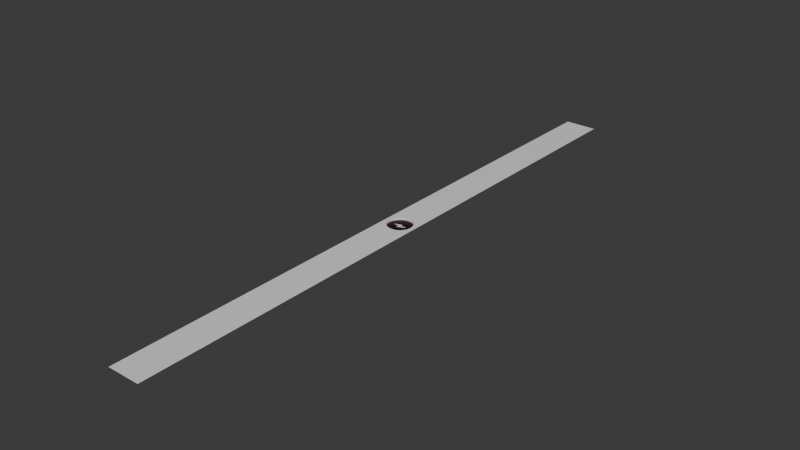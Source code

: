 # Source: Dock.blend  (saved by Blender 4.5.91; exported with 4.5.12 LTS)
import bpy
from mathutils import Matrix  # noqa: F401  (used for matrix-valued properties, if any)

bpy.ops.wm.read_factory_settings(use_empty=True)
scene = bpy.context.scene
scene.name = 'Scene'

# ---- collections
col_collection = bpy.data.collections.new('Collection'); scene.collection.children.link(col_collection)

# ---- materials (node trees are filled in below, after node groups)
mat_material_002 = bpy.data.materials.new('Material.002')
mat_material_001 = bpy.data.materials.new('Material.001')

# ---- material node trees
mat_material_002.use_nodes = True; mat_material_002.node_tree.nodes.clear()
_N = mat_material_002.node_tree.nodes; _L = mat_material_002.node_tree.links
n0 = _N.new('ShaderNodeBsdfPrincipled'); n0.name = 'Principled BSDF'; n0.location = (-200, 100)
n1 = _N.new('ShaderNodeOutputMaterial'); n1.name = 'Material Output'; n1.location = (200, 100)
_L.new(n0.outputs[0], n1.inputs[0])
n1.is_active_output = True
mat_material_001.use_nodes = True; mat_material_001.node_tree.nodes.clear()
_N = mat_material_001.node_tree.nodes; _L = mat_material_001.node_tree.links
n0 = _N.new('ShaderNodeBsdfPrincipled'); n0.name = 'Principled BSDF'; n0.location = (-200, 100)
n0.inputs[0].default_value = (0.02, 0.0, 0.0, 1.0)
n1 = _N.new('ShaderNodeOutputMaterial'); n1.name = 'Material Output'; n1.location = (200, 100)
_L.new(n0.outputs[0], n1.inputs[0])
n1.is_active_output = True

# ---- world
world_world = bpy.data.worlds.new('World'); scene.world = world_world
world_world.use_nodes = True; world_world.node_tree.nodes.clear()
_N = world_world.node_tree.nodes; _L = world_world.node_tree.links
n0 = _N.new('ShaderNodeOutputWorld'); n0.name = 'World Output'; n0.location = (200, 100)
n1 = _N.new('ShaderNodeBackground'); n1.name = 'Background'; n1.location = (-200, 100)
n1.inputs[0].default_value = (0.05088, 0.05088, 0.05088, 1.0)
_L.new(n1.outputs[0], n0.inputs[0])
n0.is_active_output = True
world_world.color = (0.05088, 0.05088, 0.05088)
world_world.sun_shadow_jitter_overblur = 0.0

# ---- meshes
me_plane = bpy.data.meshes.new('Plane')
me_plane.from_pydata([(-2.0, 0.0, 0.0), (2.0, 0.0, 0.0), (-2.0, 75.0, 0.0), (2.0, 75.0, 0.0), (-2.0, 39.0, 0.0), (2.0, 39.0, 0.0), (-2.0, 36.0, 0.0), (2.0, 36.0, 0.0), (0.0, 39.0, -0.25), (0.0, 39.0, 0.0), (0.2926, 38.97, -0.25), (0.2926, 38.97, 0.0), (0.574, 38.89, -0.25), (0.574, 38.89, 0.0), (0.8334, 38.75, -0.25), (0.8334, 38.75, 0.0), (1.061, 38.56, -0.25), (1.061, 38.56, 0.0), (1.247, 38.33, -0.25), (1.247, 38.33, 0.0), (1.386, 38.07, -0.25), (1.386, 38.07, 0.0), (1.471, 37.79, -0.25), (1.471, 37.79, 0.0), (1.5, 37.5, -0.25), (1.5, 37.5, 0.0), (1.471, 37.21, -0.25), (1.471, 37.21, 0.0), (1.386, 36.93, -0.25), (1.386, 36.93, 0.0), (1.247, 36.67, -0.25), (1.247, 36.67, 0.0), (1.061, 36.44, -0.25), (1.061, 36.44, 0.0), (0.8334, 36.25, -0.25), (0.8334, 36.25, 0.0), (0.574, 36.11, -0.25), (0.574, 36.11, 0.0), (0.2926, 36.03, -0.25), (0.2926, 36.03, 0.0), (0.0, 36.0, -0.25), (0.0, 36.0, 0.0), (-0.2926, 36.03, -0.25), (-0.2926, 36.03, 0.0), (-0.574, 36.11, -0.25), (-0.574, 36.11, 0.0), (-0.8334, 36.25, -0.25), (-0.8334, 36.25, 0.0), (-1.061, 36.44, -0.25), (-1.061, 36.44, 0.0), (-1.247, 36.67, -0.25), (-1.247, 36.67, 0.0), (-1.386, 36.93, -0.25), (-1.386, 36.93, 0.0), (-1.471, 37.21, -0.25), (-1.471, 37.21, 0.0), (-1.5, 37.5, -0.25), (-1.5, 37.5, 0.0), (-1.471, 37.79, -0.25), (-1.471, 37.79, 0.0), (-1.386, 38.07, -0.25), (-1.386, 38.07, 0.0), (-1.247, 38.33, -0.25), (-1.247, 38.33, 0.0), (-1.061, 38.56, -0.25), (-1.061, 38.56, 0.0), (-0.8334, 38.75, -0.25), (-0.8334, 38.75, 0.0), (-0.574, 38.89, -0.25), (-0.574, 38.89, 0.0), (-0.2926, 38.97, -0.25), (-0.2926, 38.97, 0.0), (-0.2097, 37.14, -0.25), (0.7064, 37.57, -0.25), (0.01006, 37.45, -0.25), (0.1016, 37.79, -0.25), (-0.7646, 37.48, -0.25), (-0.1286, 37.54, -0.25), (-0.2097, 37.14, -0.2), (0.7064, 37.57, -0.2), (0.01006, 37.45, -0.2), (0.1016, 37.79, -0.2), (-0.7646, 37.48, -0.2), (-0.1286, 37.54, -0.2)], [], [(4, 5, 3, 2), (0, 1, 7, 6), (8, 70, 68, 66, 64, 62, 60, 58, 56, 54, 76, 75, 74, 73, 22, 20, 18, 16, 14, 12, 10), (14, 16, 17, 15), (18, 19, 17, 16), (20, 21, 19, 18), (22, 23, 21, 20), (24, 25, 23, 22), (26, 27, 25, 24), (28, 29, 27, 26), (30, 31, 29, 28), (32, 33, 31, 30), (34, 35, 33, 32), (36, 37, 35, 34), (38, 39, 37, 36), (40, 41, 39, 38), (42, 43, 41, 40), (44, 45, 43, 42), (46, 47, 45, 44), (48, 49, 47, 46), (50, 51, 49, 48), (52, 53, 51, 50), (54, 55, 53, 52), (56, 57, 55, 54), (58, 59, 57, 56), (60, 61, 59, 58), (62, 63, 61, 60), (64, 65, 63, 62), (66, 67, 65, 64), (68, 69, 67, 66), (70, 71, 69, 68), (8, 9, 71, 70), (11, 9, 8, 10), (12, 13, 11, 10), (12, 14, 15, 13), (7, 5, 4, 9, 11, 13, 15, 17, 19, 21, 23, 25, 27, 29, 31, 33, 35, 37, 39, 41, 6), (4, 6, 41, 43, 45, 47, 49, 51, 53, 55, 57, 59, 61, 63, 65, 67, 69, 71, 9), (22, 73, 72, 77, 76, 54, 52, 50, 48, 46, 44, 42, 40, 38, 36, 34, 32, 30, 28, 26, 24), (76, 77, 83, 82), (83, 78, 79, 80, 81, 82), (74, 75, 81, 80), (72, 73, 79, 78), (77, 72, 78, 83), (75, 76, 82, 81), (73, 74, 80, 79)])
me_plane.polygons.foreach_set('material_index', [0, 0, 1, 0, 0, 0, 0, 0, 0, 0, 0, 0, 0, 0, 0, 0, 0, 0, 0, 0, 0, 0, 0, 0, 0, 0, 0, 0, 0, 0, 0, 0, 0, 0, 0, 0, 0, 1, 0, 0, 0, 0, 0, 0, 0])
_uv = me_plane.uv_layers.new(name='UVMap')
_uv.uv.foreach_set('vector', [0.0, 0.52, 1.0, 0.52, 1.0, 1.0, 0.0, 1.0, 0.0, 0.0, 1.0, 0.0, 1.0, 0.48, 0.0, 0.48, 0.75, 0.49, 0.7032, 0.4854, 0.6582, 0.4717, 0.6167, 0.4496, 0.5803, 0.4197, 0.5504, 0.3833, 0.5283, 0.3418, 0.5146, 0.2968, 0.51, 0.25, 0.5146, 0.2032, 0.6277, 0.237, 0.7668, 0.2863, 0.7465, 0.2326, 0.863, 0.2685, 0.9854, 0.2968, 0.9717, 0.3418, 0.9496, 0.3833, 0.9197, 0.4197, 0.8833, 0.4496, 0.8418, 0.4717, 0.7968, 0.4854, 0.8833, 0.4496, 0.9197, 0.4197, 0.0, 0.0, 0.0, 0.0, 0.9496, 0.3833, 0.0, 0.0, 0.0, 0.0, 0.9197, 0.4197, 0.9717, 0.3418, 0.0, 0.0, 0.0, 0.0, 0.9496, 0.3833, 0.9854, 0.2968, 0.0, 0.0, 0.0, 0.0, 0.9717, 0.3418, 0.99, 0.25, 0.0, 0.0, 0.0, 0.0, 0.9854, 0.2968, 0.9854, 0.2032, 0.0, 0.0, 0.0, 0.0, 0.99, 0.25, 0.9717, 0.1582, 0.0, 0.0, 0.0, 0.0, 0.9854, 0.2032, 0.9496, 0.1167, 0.0, 0.0, 0.0, 0.0, 0.9717, 0.1582, 0.9197, 0.08029, 0.0, 0.0, 0.0, 0.0, 0.9496, 0.1167, 0.8833, 0.05045, 0.0, 0.0, 0.0, 0.0, 0.9197, 0.08029, 0.8418, 0.02827, 0.0, 0.0, 0.0, 0.0, 0.8833, 0.05045, 0.7968, 0.01461, 0.0, 0.0, 0.0, 0.0, 0.8418, 0.02827, 0.75, 0.01, 0.0, 0.0, 0.0, 0.0, 0.7968, 0.01461, 0.7032, 0.01461, 0.0, 0.0, 0.0, 0.0, 0.75, 0.01, 0.6582, 0.02827, 0.0, 0.0, 0.0, 0.0, 0.7032, 0.01461, 0.6167, 0.05045, 0.0, 0.0, 0.0, 0.0, 0.6582, 0.02827, 0.5803, 0.08029, 0.0, 0.0, 0.0, 0.0, 0.6167, 0.05045, 0.5504, 0.1167, 0.0, 0.0, 0.0, 0.0, 0.5803, 0.08029, 0.5283, 0.1582, 0.0, 0.0, 0.0, 0.0, 0.5504, 0.1167, 0.5146, 0.2032, 0.0, 0.0, 0.0, 0.0, 0.5283, 0.1582, 0.51, 0.25, 0.0, 0.0, 0.0, 0.0, 0.5146, 0.2032, 0.5146, 0.2968, 0.0, 0.0, 0.0, 0.0, 0.51, 0.25, 0.5283, 0.3418, 0.0, 0.0, 0.0, 0.0, 0.5146, 0.2968, 0.5504, 0.3833, 0.0, 0.0, 0.0, 0.0, 0.5283, 0.3418, 0.5803, 0.4197, 0.0, 0.0, 0.0, 0.0, 0.5504, 0.3833, 0.6167, 0.4496, 0.0, 0.0, 0.0, 0.0, 0.5803, 0.4197, 0.6582, 0.4717, 0.0, 0.0, 0.0, 0.0, 0.6167, 0.4496, 0.7032, 0.4854, 0.0, 0.0, 0.0, 0.0, 0.6582, 0.4717, 0.75, 0.49, 0.0, 0.0, 0.0, 0.0, 0.7032, 0.4854, 0.0, 0.0, 0.0, 0.0, 0.75, 0.49, 0.7968, 0.4854, 0.8418, 0.4717, 0.0, 0.0, 0.0, 0.0, 0.7968, 0.4854, 0.8418, 0.4717, 0.8833, 0.4496, 0.0, 0.0, 0.0, 0.0, 1.0, 0.48, 1.0, 0.52, 0.0, 0.52, 0.0, 0.0, 0.0, 0.0, 0.0, 0.0, 0.0, 0.0, 0.0, 0.0, 0.0, 0.0, 0.0, 0.0, 0.0, 0.0, 0.0, 0.0, 0.0, 0.0, 0.0, 0.0, 0.0, 0.0, 0.0, 0.0, 0.0, 0.0, 0.0, 0.0, 0.0, 0.0, 0.0, 0.0, 0.0, 0.48, 0.0, 0.52, 0.0, 0.48, 0.0, 0.0, 0.0, 0.0, 0.0, 0.0, 0.0, 0.0, 0.0, 0.0, 0.0, 0.0, 0.0, 0.0, 0.0, 0.0, 0.0, 0.0, 0.0, 0.0, 0.0, 0.0, 0.0, 0.0, 0.0, 0.0, 0.0, 0.0, 0.0, 0.0, 0.0, 0.0, 0.0, 0.0, 0.9854, 0.2968, 0.863, 0.2685, 0.723, 0.1833, 0.7294, 0.2399, 0.6277, 0.237, 0.5146, 0.2032, 0.5283, 0.1582, 0.5504, 0.1167, 0.5803, 0.08029, 0.6167, 0.05045, 0.6582, 0.02827, 0.7032, 0.01461, 0.75, 0.01, 0.7968, 0.01461, 0.8418, 0.02827, 0.8833, 0.05045, 0.9197, 0.08029, 0.9496, 0.1167, 0.9717, 0.1582, 0.9854, 0.2032, 0.99, 0.25, 0.6277, 0.237, 0.7294, 0.2399, 0.7294, 0.2399, 0.6277, 0.237, 0.7294, 0.2399, 0.723, 0.1833, 0.863, 0.2685, 0.7465, 0.2326, 0.7668, 0.2863, 0.6277, 0.237, 0.7465, 0.2326, 0.7668, 0.2863, 0.7668, 0.2863, 0.7465, 0.2326, 0.723, 0.1833, 0.863, 0.2685, 0.863, 0.2685, 0.723, 0.1833, 0.7294, 0.2399, 0.723, 0.1833, 0.723, 0.1833, 0.7294, 0.2399, 0.7668, 0.2863, 0.6277, 0.237, 0.6277, 0.237, 0.7668, 0.2863, 0.863, 0.2685, 0.7465, 0.2326, 0.7465, 0.2326, 0.863, 0.2685])
me_plane.materials.append(mat_material_002)
me_plane.materials.append(mat_material_001)
me_plane.update()

# ---- objects
ob_plane = bpy.data.objects.new('Plane', me_plane)

# ---- transforms, parenting, visibility, modifiers, constraints
ob_plane.location = (0.0, 0.0, 0.0)

# ---- collection membership
col_collection.objects.link(ob_plane)

# ---- scene / render settings (as saved in the file)
scene.frame_start = 1; scene.frame_end = 250; scene.frame_set(1)
scene.render.engine = 'BLENDER_EEVEE_NEXT'
bpy.context.view_layer.update()

# ---- added for rendering (the .blend has no active camera and no usable light): camera, sun
cam_auto = bpy.data.cameras.new('AutoCamera')
cam_auto.lens = 50.0
cam_auto.sensor_width = 36.0
cam_auto.clip_end = 1219.56
ob_auto_camera = bpy.data.objects.new('AutoCamera', cam_auto)
scene.collection.objects.link(ob_auto_camera)
ob_auto_camera.location = (69.4909, -45.889, 55.4677)
ob_auto_camera.rotation_euler = (1.09748, -7.21219e-08, 0.694738)
scene.camera = ob_auto_camera
light_auto_sun = bpy.data.lights.new('AutoSun', 'SUN')
light_auto_sun.energy = 3.0
light_auto_sun.angle = 0.0523599
ob_auto_sun = bpy.data.objects.new('AutoSun', light_auto_sun)
scene.collection.objects.link(ob_auto_sun)
ob_auto_sun.rotation_euler = (0.872665, 0.174533, 0.523599)
bpy.context.view_layer.update()
